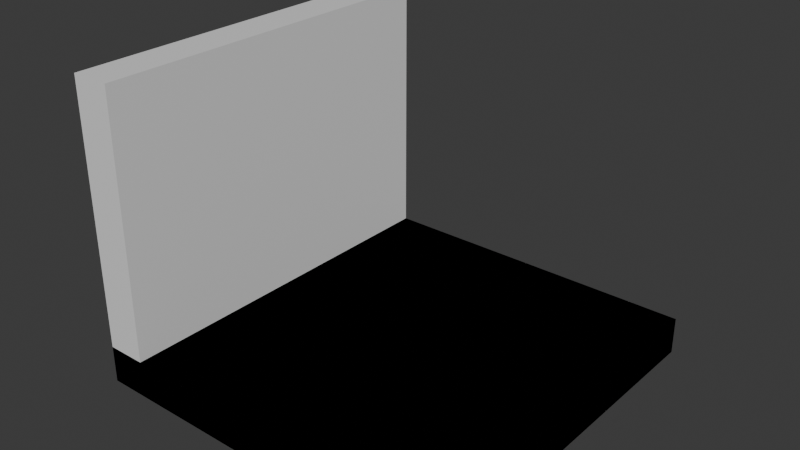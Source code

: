# Source: Models.blend  (saved by Blender 4.2.66; exported with 4.5.12 LTS)
import bpy
from mathutils import Matrix  # noqa: F401  (used for matrix-valued properties, if any)

bpy.ops.wm.read_factory_settings(use_empty=True)
scene = bpy.context.scene
scene.name = 'Scene'

# ---- collections
col_collection = bpy.data.collections.new('Collection'); scene.collection.children.link(col_collection)

# ---- materials (node trees are filled in below, after node groups)
mat_material = bpy.data.materials.new('Material')
mat_material.alpha_threshold = 0.0
mat_material.roughness = 0.5
mat_material.line_color = (0.0, 0.0, 0.0, 1.0)

# ---- material node trees
mat_material.use_nodes = True; mat_material.node_tree.nodes.clear()
_N = mat_material.node_tree.nodes; _L = mat_material.node_tree.links
n0 = _N.new('ShaderNodeOutputMaterial'); n0.name = 'Material Output'; n0.location = (300, 300)
n1 = _N.new('ShaderNodeBsdfPrincipled'); n1.name = 'Principled BSDF'; n1.location = (10, 300)
n1.inputs[3].default_value = 1.45
_L.new(n1.outputs[0], n0.inputs[0])
n0.is_active_output = True

# ---- world
world_world = bpy.data.worlds.new('World'); scene.world = world_world
world_world.use_nodes = True; world_world.node_tree.nodes.clear()
_N = world_world.node_tree.nodes; _L = world_world.node_tree.links
n0 = _N.new('ShaderNodeOutputWorld'); n0.name = 'World Output'; n0.location = (300, 300)
n1 = _N.new('ShaderNodeBackground'); n1.name = 'Background'; n1.location = (10, 300)
n1.inputs[0].default_value = (0.05088, 0.05088, 0.05088, 1.0)
_L.new(n1.outputs[0], n0.inputs[0])
n0.is_active_output = True
world_world.color = (0.05088, 0.05088, 0.05088)
world_world.sun_shadow_jitter_overblur = 0.0

# ---- meshes
me_cube = bpy.data.meshes.new('Cube')
me_cube.from_pydata([(1.0, 1.0, -0.8009), (1.0, 1.0, -1.0), (1.0, -1.0, -0.8009), (1.0, -1.0, -1.0), (-1.0, 1.0, -0.8009), (-1.0, 1.0, -1.0), (-1.0, -1.0, -0.8009), (-1.0, -1.0, -1.0)], [], [(0, 4, 6, 2), (3, 2, 6, 7), (7, 6, 4, 5), (5, 1, 3, 7), (1, 0, 2, 3), (5, 4, 0, 1)])
_uv = me_cube.uv_layers.new(name='UVMap')
_uv.uv.foreach_set('vector', [0.3999, 0.5, 0.875, 0.5, 0.875, 0.75, 0.3999, 0.75, 0.375, 0.75, 0.3999, 0.75, 0.3999, 1.0, 0.375, 1.0, 0.375, 0.0, 0.3999, 0.0, 0.3999, 0.25, 0.375, 0.25, 0.125, 0.5, 0.375, 0.5, 0.375, 0.75, 0.125, 0.75, 0.375, 0.5, 0.3999, 0.5, 0.3999, 0.75, 0.375, 0.75, 0.375, 0.25, 0.3999, 0.25, 0.3999, 0.5, 0.375, 0.5])
me_cube.materials.append(mat_material)
me_cube.use_mirror_vertex_groups = False
me_cube.update()
me_cube_002 = bpy.data.meshes.new('Cube.002')
me_cube_002.from_pydata([(1.0, 1.0, -0.8009), (1.0, 1.0, -1.0), (1.0, -1.0, -0.8009), (1.0, -1.0, -1.0), (-1.0, 1.0, -0.8009), (-1.0, 1.0, -1.0), (-1.0, -1.0, -0.8009), (-1.0, -1.0, -1.0), (-0.787, 1.0, -1.0), (-0.787, -1.0, -0.8009), (-0.787, -1.0, -1.0), (-0.787, 1.0, -0.8009), (-0.787, -1.0, 0.6092), (-1.0, -1.0, 0.6092), (-1.0, 1.0, 0.6092), (-0.787, 1.0, 0.6092)], [], [(4, 6, 13, 14), (10, 9, 6, 7), (7, 6, 4, 5), (8, 1, 3, 10), (1, 0, 2, 3), (8, 11, 0, 1), (5, 4, 11, 8), (5, 8, 10, 7), (3, 2, 9, 10), (0, 11, 9, 2), (15, 14, 13, 12), (9, 11, 15, 12), (6, 9, 12, 13), (11, 4, 14, 15)])
_uv = me_cube_002.uv_layers.new(name='UVMap')
_uv.uv.foreach_set('vector', [0.3999, 0.25, 0.3999, 0.0, 0.3999, 0.0, 0.3999, 0.25, 0.375, 0.875, 0.3999, 0.875, 0.3999, 1.0, 0.375, 1.0, 0.375, 0.0, 0.3999, 0.0, 0.3999, 0.25, 0.375, 0.25, 0.25, 0.5, 0.375, 0.5, 0.375, 0.75, 0.25, 0.75, 0.375, 0.5, 0.3999, 0.5, 0.3999, 0.75, 0.375, 0.75, 0.375, 0.375, 0.3999, 0.375, 0.3999, 0.5, 0.375, 0.5, 0.375, 0.25, 0.3999, 0.25, 0.3999, 0.375, 0.375, 0.375, 0.125, 0.5, 0.25, 0.5, 0.25, 0.75, 0.125, 0.75, 0.375, 0.75, 0.3999, 0.75, 0.3999, 0.875, 0.375, 0.875, 0.3999, 0.5, 0.6374, 0.5, 0.6374, 0.75, 0.3999, 0.75, 0.6374, 0.5, 0.875, 0.5, 0.875, 0.75, 0.6374, 0.75, 0.6374, 0.75, 0.6374, 0.5, 0.6374, 0.5, 0.6374, 0.75, 0.3999, 1.0, 0.3999, 0.875, 0.3999, 0.875, 0.3999, 1.0, 0.3999, 0.375, 0.3999, 0.25, 0.3999, 0.25, 0.3999, 0.375])
me_cube_002.materials.append(mat_material)
me_cube_002.use_mirror_vertex_groups = False
me_cube_002.update()

# ---- objects
ob_empty = bpy.data.objects.new('Empty', me_cube)
ob_wall = bpy.data.objects.new('Wall', me_cube_002)

# ---- transforms, parenting, visibility, modifiers, constraints
ob_empty.location = (-0.01981, 0.019, 0.9716)
ob_empty.lock_rotations_4d = False
ob_empty.empty_display_type = 'ARROWS'
ob_empty.lineart.crease_threshold = 0.0
ob_wall.location = (-0.01981, 0.019, 0.9716)
ob_wall.lock_rotations_4d = False
ob_wall.empty_display_type = 'ARROWS'
ob_wall.lineart.crease_threshold = 0.0

# ---- collection membership
col_collection.objects.link(ob_empty)
col_collection.objects.link(ob_wall)

# ---- scene / render settings (as saved in the file)
scene.frame_start = 1; scene.frame_end = 250; scene.frame_set(1)
scene.render.engine = 'BLENDER_EEVEE_NEXT'
bpy.context.view_layer.update()

# ---- added for rendering (the .blend has no active camera and no usable light): camera, sun
cam_auto = bpy.data.cameras.new('AutoCamera')
cam_auto.lens = 50.0
cam_auto.sensor_width = 36.0
cam_auto.clip_end = 1000.0
ob_auto_camera = bpy.data.objects.new('AutoCamera', cam_auto)
scene.collection.objects.link(ob_auto_camera)
ob_auto_camera.location = (2.991, -3.59397, 3.18485)
ob_auto_camera.rotation_euler = (1.09748, -7.21219e-08, 0.694738)
scene.camera = ob_auto_camera
light_auto_sun = bpy.data.lights.new('AutoSun', 'SUN')
light_auto_sun.energy = 3.0
light_auto_sun.angle = 0.0523599
ob_auto_sun = bpy.data.objects.new('AutoSun', light_auto_sun)
scene.collection.objects.link(ob_auto_sun)
ob_auto_sun.rotation_euler = (0.872665, 0.174533, 0.523599)
bpy.context.view_layer.update()
